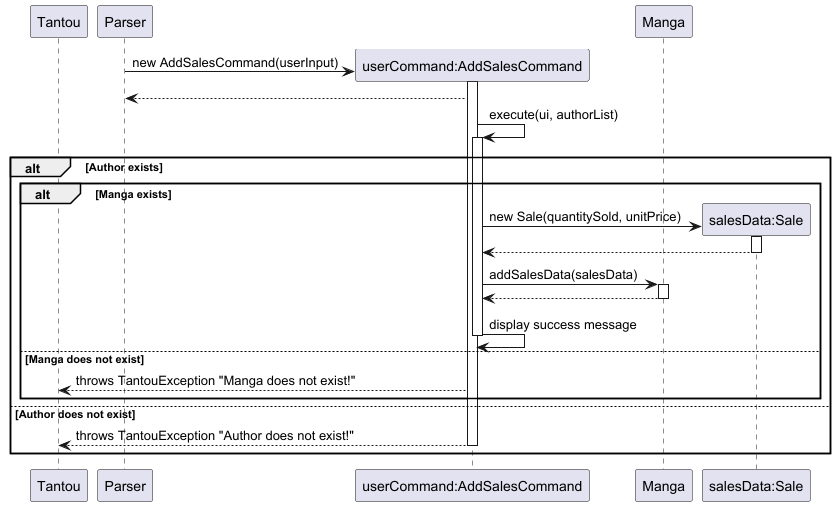

The diagram above was rendered by PlantUML. Its source (embedded in the PNG):
@startuml

participant Tantou

participant Parser
participant "userCommand:AddSalesCommand" as userCommand
participant Manga

create userCommand
Parser -> userCommand : new AddSalesCommand(userInput)
activate userCommand
Parser <-- userCommand


userCommand -> userCommand: execute(ui, authorList)
alt Author exists
activate userCommand
    alt Manga exists
        create "salesData:Sale" as Sale
        userCommand -> Sale : new Sale(quantitySold, unitPrice)
        activate Sale
        Sale --> userCommand
        deactivate Sale
        userCommand -> Manga : addSalesData(salesData)
        activate Manga
        Manga --> userCommand :
        deactivate Manga
        userCommand -> userCommand: display success message
        deactivate userCommand
    else Manga does not exist
        userCommand --> Tantou : throws TantouException "Manga does not exist!"
    end
else Author does not exist
    userCommand --> Tantou : throws TantouException "Author does not exist!"
    deactivate userCommand
end

@enduml